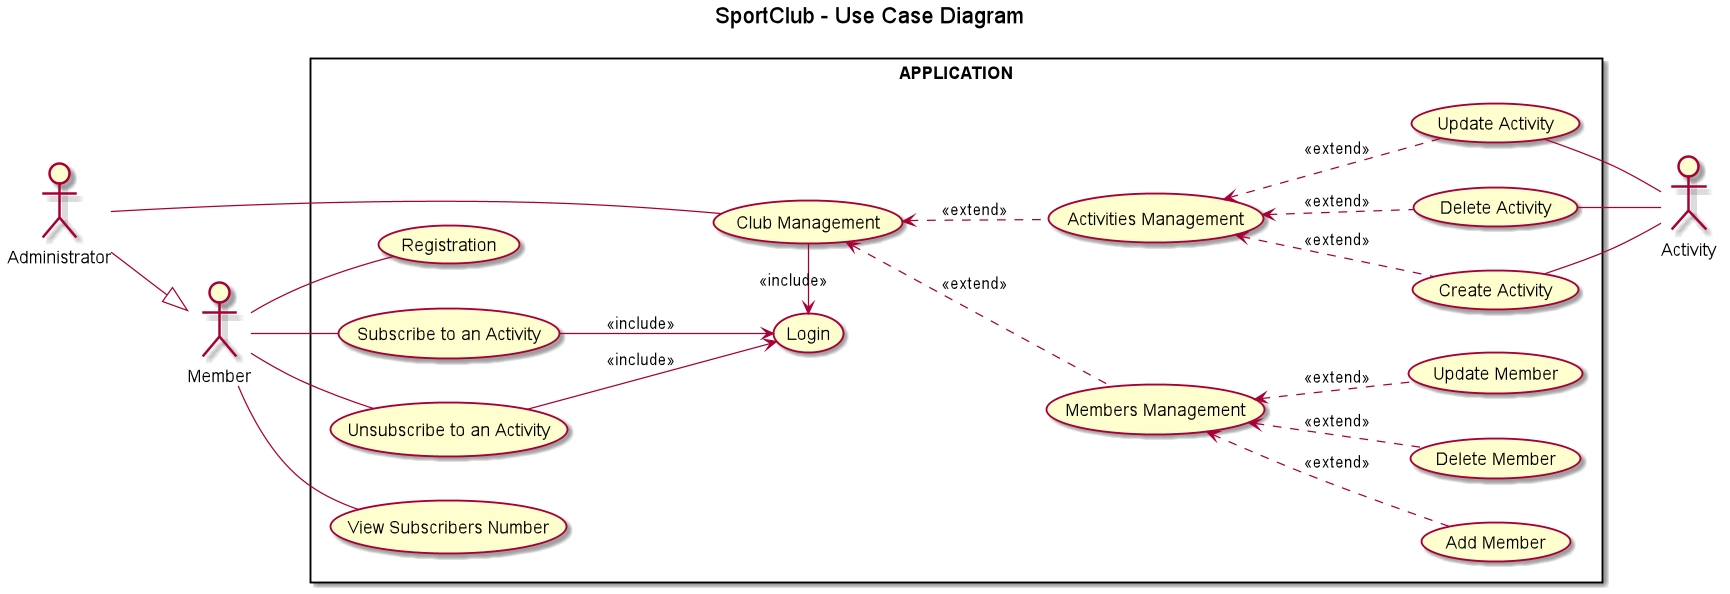

The diagram above was rendered by PlantUML. Its source (embedded in the PNG):
@startuml
title SportClub - Use Case Diagram

left to right direction

actor Administrator
actor Member
actor Activity


rectangle  APPLICATION {
    Administrator --|> Member
    Administrator -- (Club Management)
    (Club Management) <.. (Members Management) : <<extend>>
    (Club Management) <.. (Activities Management) : <<extend>>
    (Club Management) -left-> (Login) : <<include>>
    (Members Management) <.. (Add Member) : <<extend>>
    (Members Management) <.. (Delete Member) : <<extend>>
    (Members Management) <.. (Update Member) : <<extend>>
    (Activities Management) <.. (Create Activity) : <<extend>>
    (Activities Management) <.. (Delete Activity) : <<extend>>
    (Activities Management) <.. (Update Activity) : <<extend>>
    Member -- (Subscribe to an Activity)
    Member -- (Unsubscribe to an Activity)
    Member -- (View Subscribers Number)
    Member -- (Registration)
    (Subscribe to an Activity) --> (Login) : <<include>>
    (Unsubscribe to an Activity) --> (Login) : <<include>>
    Activity -up- (Create Activity)
    Activity -up- (Delete Activity)
    Activity -up- (Update Activity)
}
@enduml